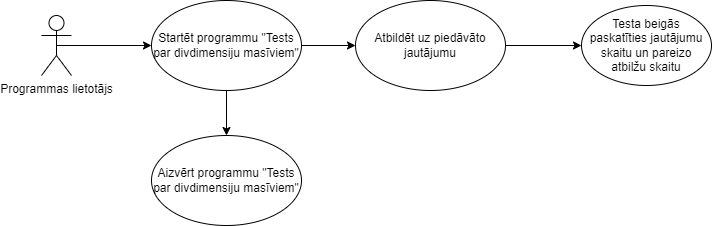

The diagram above was exported from draw.io. Its source (the exported page's mxGraphModel, read from the mxfile embedded in the PNG):
<mxGraphModel dx="1050" dy="573" grid="1" gridSize="10" guides="1" tooltips="1" connect="1" arrows="1" fold="1" page="1" pageScale="1" pageWidth="827" pageHeight="1169" math="0" shadow="0">
  <root>
    <mxCell id="0" />
    <mxCell id="1" parent="0" />
    <mxCell id="j4yjw3iWydmMEQj-9ROO-3" style="edgeStyle=orthogonalEdgeStyle;rounded=0;orthogonalLoop=1;jettySize=auto;html=1;exitX=0.5;exitY=0.5;exitDx=0;exitDy=0;exitPerimeter=0;entryX=0;entryY=0.5;entryDx=0;entryDy=0;" edge="1" parent="1" source="j4yjw3iWydmMEQj-9ROO-1" target="j4yjw3iWydmMEQj-9ROO-2">
      <mxGeometry relative="1" as="geometry" />
    </mxCell>
    <mxCell id="j4yjw3iWydmMEQj-9ROO-1" value="Programmas lietotājs" style="shape=umlActor;verticalLabelPosition=bottom;verticalAlign=top;html=1;outlineConnect=0;" vertex="1" parent="1">
      <mxGeometry x="100" y="310" width="30" height="60" as="geometry" />
    </mxCell>
    <mxCell id="j4yjw3iWydmMEQj-9ROO-5" style="edgeStyle=orthogonalEdgeStyle;rounded=0;orthogonalLoop=1;jettySize=auto;html=1;exitX=0.5;exitY=1;exitDx=0;exitDy=0;" edge="1" parent="1" source="j4yjw3iWydmMEQj-9ROO-2" target="j4yjw3iWydmMEQj-9ROO-4">
      <mxGeometry relative="1" as="geometry" />
    </mxCell>
    <mxCell id="j4yjw3iWydmMEQj-9ROO-7" style="edgeStyle=orthogonalEdgeStyle;rounded=0;orthogonalLoop=1;jettySize=auto;html=1;exitX=1;exitY=0.5;exitDx=0;exitDy=0;entryX=0;entryY=0.5;entryDx=0;entryDy=0;" edge="1" parent="1" source="j4yjw3iWydmMEQj-9ROO-2" target="j4yjw3iWydmMEQj-9ROO-6">
      <mxGeometry relative="1" as="geometry" />
    </mxCell>
    <mxCell id="j4yjw3iWydmMEQj-9ROO-2" value="Startēt programmu &quot;Tests par divdimensiju masīviem&quot;" style="ellipse;whiteSpace=wrap;html=1;" vertex="1" parent="1">
      <mxGeometry x="210" y="295" width="150" height="90" as="geometry" />
    </mxCell>
    <mxCell id="j4yjw3iWydmMEQj-9ROO-4" value="Aizvērt programmu &quot;Tests par divdimensiju masīviem&quot;" style="ellipse;whiteSpace=wrap;html=1;" vertex="1" parent="1">
      <mxGeometry x="210" y="430" width="150" height="90" as="geometry" />
    </mxCell>
    <mxCell id="j4yjw3iWydmMEQj-9ROO-9" style="edgeStyle=orthogonalEdgeStyle;rounded=0;orthogonalLoop=1;jettySize=auto;html=1;exitX=1;exitY=0.5;exitDx=0;exitDy=0;entryX=0;entryY=0.5;entryDx=0;entryDy=0;" edge="1" parent="1" source="j4yjw3iWydmMEQj-9ROO-6" target="j4yjw3iWydmMEQj-9ROO-8">
      <mxGeometry relative="1" as="geometry" />
    </mxCell>
    <mxCell id="j4yjw3iWydmMEQj-9ROO-6" value="Atbildēt uz piedāvāto jautājumu" style="ellipse;whiteSpace=wrap;html=1;" vertex="1" parent="1">
      <mxGeometry x="414" y="295" width="150" height="90" as="geometry" />
    </mxCell>
    <mxCell id="j4yjw3iWydmMEQj-9ROO-8" value="Testa beigās paskatīties jautājumu skaitu un pareizo atbilžu skaitu" style="ellipse;whiteSpace=wrap;html=1;" vertex="1" parent="1">
      <mxGeometry x="640" y="300" width="130" height="80" as="geometry" />
    </mxCell>
  </root>
</mxGraphModel>